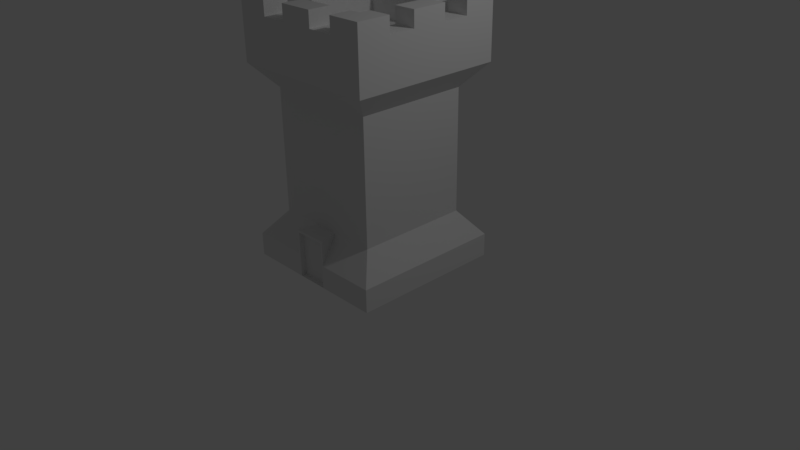 # Source: Tower.blend  (saved by Blender 2.77.0; exported with 4.5.12 LTS)
import bpy
from mathutils import Matrix  # noqa: F401  (used for matrix-valued properties, if any)

bpy.ops.wm.read_factory_settings(use_empty=True)
scene = bpy.context.scene
scene.name = 'Scene'

# ---- collections
col_collection_1 = bpy.data.collections.new('Collection 1'); scene.collection.children.link(col_collection_1)

# ---- world
world_world = bpy.data.worlds.new('World'); scene.world = world_world
world_world.color = (0.05088, 0.05088, 0.05088)
world_world.use_sun_shadow = False
world_world.sun_shadow_jitter_overblur = 0.0
world_world.cycles.sampling_method = 'MANUAL'

# ---- cameras
cam_camera = bpy.data.cameras.new('Camera')
cam_camera.clip_end = 100.0
cam_camera.lens = 35.0
cam_camera.sensor_width = 32.0
cam_camera.sensor_height = 18.0
cam_camera.ortho_scale = 7.314
cam_camera.dof.focus_distance = 0.0
cam_camera.dof.aperture_fstop = 128.0

# ---- lights
light_lamp = bpy.data.lights.new('Lamp', 'POINT')
light_lamp.transmission_factor = 0.0
light_lamp.cutoff_distance = 30.0
light_lamp.energy = 100.0
light_lamp.shadow_buffer_clip_start = 1.001
light_lamp.shadow_soft_size = 0.1
light_lamp.shadow_maximum_resolution = 0.006
light_lamp.use_absolute_resolution = True

# ---- meshes
me_circle = bpy.data.meshes.new('Circle')
me_circle.from_pydata([(0.7143, -1.0, 2.825), (0.5714, -1.0, 2.825), (0.2286, -1.0, 2.825), (-0.2286, -1.0, 2.825), (-0.5714, -1.0, 2.825), (-0.7143, -1.0, 2.825), (-0.7143, 1.0, 2.825), (-0.5714, 1.0, 2.825), (-0.2286, 1.0, 2.825), (0.2286, 1.0, 2.825), (0.5714, 1.0, 2.825), (0.7143, 1.0, 2.825), (1.0, 1.0, 2.825), (-1.0, 1.0, 2.825), (1.0, -1.0, 2.825), (-1.0, -1.0, 2.825), (0.2286, -0.7143, 2.825), (0.2286, -0.5714, 2.825), (0.2286, -0.2286, 2.825), (0.2286, 0.2286, 2.825), (0.2286, 0.5714, 2.825), (0.2286, 0.7143, 2.825), (-0.5714, -0.7143, 2.825), (-0.5714, -0.5714, 2.825), (-0.5714, -0.2286, 2.825), (-0.5714, 0.2286, 2.825), (-0.5714, 0.5714, 2.825), (-0.5714, 0.7143, 2.825), (1.0, -0.7143, 2.825), (1.0, -0.5714, 2.825), (1.0, -0.2286, 2.825), (1.0, 0.2286, 2.825), (1.0, 0.5714, 2.825), (1.0, 0.7143, 2.825), (-1.0, 0.7143, 2.825), (-1.0, 0.5714, 2.825), (-1.0, 0.2286, 2.825), (-1.0, -0.2286, 2.825), (-1.0, -0.5714, 2.825), (-1.0, -0.7143, 2.825), (-0.7143, -0.7143, 2.825), (-0.7143, -0.5714, 2.825), (-0.7143, -0.2286, 2.825), (-0.7143, 0.2286, 2.825), (-0.7143, 0.5714, 2.825), (-0.7143, 0.7143, 2.825), (-0.2286, -0.7143, 2.825), (-0.2286, -0.5714, 2.825), (-0.2286, -0.2286, 2.825), (-0.2286, 0.2286, 2.825), (-0.2286, 0.5714, 2.825), (-0.2286, 0.7143, 2.825), (0.5714, -0.7143, 2.825), (0.5714, -0.5714, 2.825), (0.5714, -0.2286, 2.825), (0.5714, 0.2286, 2.825), (0.5714, 0.5714, 2.825), (0.5714, 0.7143, 2.825), (0.7143, -0.7143, 2.825), (0.7143, -0.5714, 2.825), (0.7143, -0.2286, 2.825), (0.7143, 0.2286, 2.825), (0.7143, 0.5714, 2.825), (0.7143, 0.7143, 2.825), (0.7143, -1.0, 3.125), (0.5714, -1.0, 3.125), (0.2286, -1.0, 3.125), (-0.2286, -1.0, 3.125), (-0.5714, -1.0, 3.125), (-0.7143, -1.0, 3.125), (-0.7143, 1.0, 3.125), (-0.5714, 1.0, 3.125), (-0.2286, 1.0, 3.125), (0.2286, 1.0, 3.125), (0.5714, 1.0, 3.125), (0.7143, 1.0, 3.125), (1.0, 1.0, 3.125), (-1.0, 1.0, 3.125), (1.0, -1.0, 3.125), (-1.0, -1.0, 3.125), (0.2286, -0.7143, 3.125), (0.2286, 0.7143, 3.125), (-0.5714, -0.7143, 3.125), (-0.5714, 0.7143, 3.125), (1.0, -0.7143, 3.125), (1.0, -0.5714, 3.125), (1.0, -0.2286, 3.125), (1.0, 0.2286, 3.125), (1.0, 0.5714, 3.125), (1.0, 0.7143, 3.125), (-1.0, 0.7143, 3.125), (-1.0, 0.5714, 3.125), (-1.0, 0.2286, 3.125), (-1.0, -0.2286, 3.125), (-1.0, -0.5714, 3.125), (-1.0, -0.7143, 3.125), (-0.7143, -0.7143, 3.125), (-0.7143, -0.5714, 3.125), (-0.7143, -0.2286, 3.125), (-0.7143, 0.2286, 3.125), (-0.7143, 0.5714, 3.125), (-0.7143, 0.7143, 3.125), (-0.2286, -0.7143, 3.125), (-0.2286, 0.7143, 3.125), (0.5714, -0.7143, 3.125), (0.5714, 0.7143, 3.125), (0.7143, -0.7143, 3.125), (0.7143, -0.5714, 3.125), (0.7143, -0.2286, 3.125), (0.7143, 0.2286, 3.125), (0.7143, 0.5714, 3.125), (0.7143, 0.7143, 3.125), (0.7143, -1.0, 3.325), (0.5714, -1.0, 3.325), (-0.5714, -1.0, 3.325), (-0.7143, -1.0, 3.325), (-0.7143, 1.0, 3.325), (-0.5714, 1.0, 3.325), (0.5714, 1.0, 3.325), (0.7143, 1.0, 3.325), (1.0, 1.0, 3.325), (-1.0, 1.0, 3.325), (1.0, -1.0, 3.325), (-1.0, -1.0, 3.325), (-0.5714, -0.7143, 3.325), (-0.5714, 0.7143, 3.325), (1.0, -0.7143, 3.325), (1.0, -0.5714, 3.325), (1.0, 0.5714, 3.325), (1.0, 0.7143, 3.325), (-1.0, 0.7143, 3.325), (-1.0, 0.5714, 3.325), (-1.0, -0.5714, 3.325), (-1.0, -0.7143, 3.325), (-0.7143, -0.7143, 3.325), (-0.7143, -0.5714, 3.325), (-0.7143, 0.5714, 3.325), (-0.7143, 0.7143, 3.325), (0.5714, -0.7143, 3.325), (0.5714, 0.7143, 3.325), (0.7143, -0.7143, 3.325), (0.7143, -0.5714, 3.325), (0.7143, 0.5714, 3.325), (0.7143, 0.7143, 3.325), (0.2286, -1.0, 3.325), (-0.2286, -1.0, 3.325), (-0.2286, 1.0, 3.325), (0.2286, 1.0, 3.325), (0.2286, -0.7143, 3.325), (0.2286, 0.7143, 3.325), (1.0, -0.2286, 3.325), (1.0, 0.2286, 3.325), (-1.0, 0.2286, 3.325), (-1.0, -0.2286, 3.325), (-0.7143, -0.2286, 3.325), (-0.7143, 0.2286, 3.325), (-0.2286, -0.7143, 3.325), (-0.2286, 0.7143, 3.325), (0.7143, -0.2286, 3.325), (0.7143, 0.2286, 3.325), (0.7143, -1.0, 2.525), (0.5714, -1.0, 2.525), (0.2286, -1.0, 2.525), (-0.2286, -1.0, 2.525), (-0.5714, -1.0, 2.525), (-0.7143, -1.0, 2.525), (-0.7143, 1.0, 2.525), (-0.5714, 1.0, 2.525), (-0.2286, 1.0, 2.525), (0.2286, 1.0, 2.525), (0.5714, 1.0, 2.525), (0.7143, 1.0, 2.525), (1.0, 1.0, 2.525), (-1.0, 1.0, 2.525), (1.0, -1.0, 2.525), (-1.0, -1.0, 2.525), (1.0, -0.7143, 2.525), (1.0, -0.5714, 2.525), (1.0, -0.2286, 2.525), (1.0, 0.2286, 2.525), (1.0, 0.5714, 2.525), (1.0, 0.7143, 2.525), (-1.0, 0.7143, 2.525), (-1.0, 0.5714, 2.525), (-1.0, 0.2286, 2.525), (-1.0, -0.2286, 2.525), (-1.0, -0.5714, 2.525), (-1.0, -0.7143, 2.525), (0.5296, -0.7414, 2.225), (0.4236, -0.7414, 2.225), (0.1695, -0.7414, 2.225), (-0.1695, -0.7414, 2.225), (-0.4236, -0.7414, 2.225), (-0.5296, -0.7414, 2.225), (-0.5296, 0.7414, 2.225), (-0.4236, 0.7414, 2.225), (-0.1695, 0.7414, 2.225), (0.1695, 0.7414, 2.225), (0.4236, 0.7414, 2.225), (0.5296, 0.7414, 2.225), (0.7414, 0.7414, 2.225), (-0.7414, 0.7414, 2.225), (0.7414, -0.7414, 2.225), (-0.7414, -0.7414, 2.225), (0.7414, -0.5296, 2.225), (0.7414, -0.4236, 2.225), (0.7414, -0.1695, 2.225), (0.7414, 0.1695, 2.225), (0.7414, 0.4236, 2.225), (0.7414, 0.5296, 2.225), (-0.7414, 0.5296, 2.225), (-0.7414, 0.4236, 2.225), (-0.7414, 0.1695, 2.225), (-0.7414, -0.1695, 2.225), (-0.7414, -0.4236, 2.225), (-0.7414, -0.5296, 2.225), (0.5296, -0.7414, 0.6247), (0.4236, -0.7414, 0.6247), (0.1695, -0.7414, 0.6247), (-0.1695, -0.7414, 0.6247), (-0.4236, -0.7414, 0.6247), (-0.5296, -0.7414, 0.6247), (-0.5296, 0.7414, 0.6247), (-0.4236, 0.7414, 0.6247), (-0.1695, 0.7414, 0.6247), (0.1695, 0.7414, 0.6247), (0.4236, 0.7414, 0.6247), (0.5296, 0.7414, 0.6247), (0.7414, 0.7414, 0.6247), (-0.7414, 0.7414, 0.6247), (0.7414, -0.7414, 0.6247), (-0.7414, -0.7414, 0.6247), (0.7414, -0.5296, 0.6247), (0.7414, -0.4236, 0.6247), (0.7414, -0.1695, 0.6247), (0.7414, 0.1695, 0.6247), (0.7414, 0.4236, 0.6247), (0.7414, 0.5296, 0.6247), (-0.7414, 0.5296, 0.6247), (-0.7414, 0.4236, 0.6247), (-0.7414, 0.1695, 0.6247), (-0.7414, -0.1695, 0.6247), (-0.7414, -0.4236, 0.6247), (-0.7414, -0.5296, 0.6247), (-0.7143, -1.0, -0.002707), (-0.5714, -1.0, -0.002707), (-0.2286, -1.0, -0.002707), (0.2286, -1.0, -0.002707), (0.5714, -1.0, -0.002707), (0.7143, -1.0, -0.002707), (0.7143, 1.0, -0.002707), (0.5714, 1.0, -0.002707), (0.2286, 1.0, -0.002707), (-0.2286, 1.0, -0.002707), (-0.5714, 1.0, -0.002707), (-0.7143, 1.0, -0.002707), (-1.0, 1.0, -0.002707), (1.0, 1.0, -0.002707), (-1.0, -1.0, -0.002707), (1.0, -1.0, -0.002707), (-1.0, -0.7143, -0.002707), (-1.0, -0.5714, -0.002707), (-1.0, -0.2286, -0.002707), (-1.0, 0.2286, -0.002707), (-1.0, 0.5714, -0.002707), (-1.0, 0.7143, -0.002707), (1.0, 0.7143, -0.002707), (1.0, 0.5714, -0.002707), (1.0, 0.2286, -0.002707), (1.0, -0.2286, -0.002707), (1.0, -0.5714, -0.002707), (1.0, -0.7143, -0.002707), (-0.7143, -1.0, 0.2973), (-0.5714, -1.0, 0.2973), (-0.2286, -1.0, 0.2973), (0.2286, -1.0, 0.2973), (0.5714, -1.0, 0.2973), (0.7143, -1.0, 0.2973), (0.7143, 1.0, 0.2973), (0.5714, 1.0, 0.2973), (0.2286, 1.0, 0.2973), (-0.2286, 1.0, 0.2973), (-0.5714, 1.0, 0.2973), (-0.7143, 1.0, 0.2973), (-1.0, 1.0, 0.2973), (1.0, 1.0, 0.2973), (-1.0, -1.0, 0.2973), (1.0, -1.0, 0.2973), (-1.0, -0.7143, 0.2973), (-1.0, -0.5714, 0.2973), (-1.0, -0.2286, 0.2973), (-1.0, 0.2286, 0.2973), (-1.0, 0.5714, 0.2973), (-1.0, 0.7143, 0.2973), (1.0, 0.7143, 0.2973), (1.0, 0.5714, 0.2973), (1.0, 0.2286, 0.2973), (1.0, -0.2286, 0.2973), (1.0, -0.5714, 0.2973), (1.0, -0.7143, 0.2973), (0.2283, -1.002, 0.6247), (-0.2283, -1.002, 0.6247), (-0.2057, -1.0, -0.001021), (0.2057, -1.0, -0.001021), (-0.2057, -1.0, 0.284), (0.2057, -1.0, 0.284), (0.2055, -1.002, 0.595), (-0.2055, -1.002, 0.595), (-0.2057, -0.9293, -0.001021), (0.2057, -0.9293, -0.001021), (-0.2057, -0.9293, 0.284), (0.2057, -0.9293, 0.284), (0.2055, -0.9317, 0.595), (-0.2055, -0.9317, 0.595)], [], [(15, 5, 69, 79), (37, 38, 94, 93), (2, 1, 65, 66), (4, 3, 67, 68), (58, 52, 104, 106), (36, 37, 93, 92), (3, 2, 66, 67), (1, 0, 64, 65), (52, 58, 59, 53), (53, 59, 60, 54), (54, 60, 61, 55), (55, 61, 62, 56), (56, 62, 63, 57), (63, 62, 110, 111), (16, 52, 53, 17), (17, 53, 54, 18), (18, 54, 55, 19), (19, 55, 56, 20), (20, 56, 57, 21), (35, 36, 92, 91), (46, 16, 17, 47), (47, 17, 18, 48), (48, 18, 19, 49), (49, 19, 20, 50), (50, 20, 21, 51), (5, 4, 68, 69), (22, 46, 47, 23), (23, 47, 48, 24), (24, 48, 49, 25), (25, 49, 50, 26), (26, 50, 51, 27), (16, 46, 102, 80), (40, 22, 23, 41), (41, 23, 24, 42), (42, 24, 25, 43), (43, 25, 26, 44), (44, 26, 27, 45), (62, 61, 109, 110), (34, 35, 91, 90), (7, 6, 70, 71), (21, 57, 105, 81), (22, 40, 96, 82), (61, 60, 108, 109), (13, 34, 90, 77), (9, 8, 72, 73), (27, 51, 103, 83), (60, 59, 107, 108), (32, 33, 89, 88), (10, 9, 73, 74), (78, 84, 126, 122), (91, 100, 136, 131), (96, 97, 135, 134), (83, 103, 72, 71), (108, 86, 150, 158), (81, 105, 74, 73), (64, 78, 122, 112), (106, 104, 138, 140), (66, 65, 104, 80), (67, 66, 144, 145), (68, 67, 102, 82), (68, 82, 124, 114), (89, 76, 120, 129), (111, 110, 142, 143), (94, 97, 98, 93), (81, 73, 147, 149), (92, 99, 100, 91), (94, 95, 133, 132), (70, 77, 121, 116), (97, 94, 132, 135), (107, 85, 86, 108), (66, 80, 148, 144), (109, 87, 88, 110), (76, 75, 119, 120), (38, 39, 95, 94), (8, 7, 71, 72), (45, 27, 83, 101), (11, 10, 74, 75), (51, 21, 81, 103), (40, 41, 97, 96), (12, 11, 75, 76), (14, 28, 84, 78), (46, 22, 82, 102), (41, 42, 98, 97), (57, 63, 111, 105), (6, 13, 77, 70), (28, 29, 85, 84), (42, 43, 99, 98), (52, 16, 80, 104), (33, 12, 76, 89), (29, 30, 86, 85), (43, 44, 100, 99), (0, 14, 78, 64), (30, 31, 87, 86), (44, 45, 101, 100), (39, 15, 79, 95), (31, 32, 88, 87), (59, 58, 106, 107), (143, 129, 120, 119), (130, 137, 116, 121), (137, 125, 117, 116), (139, 143, 119, 118), (113, 112, 140, 138), (115, 114, 124, 134), (123, 115, 134, 133), (133, 134, 135, 132), (131, 136, 137, 130), (112, 122, 126, 140), (140, 126, 127, 141), (142, 128, 129, 143), (105, 111, 143, 139), (95, 79, 123, 133), (84, 85, 127, 126), (85, 107, 141, 127), (71, 70, 116, 117), (100, 101, 137, 136), (83, 71, 117, 125), (69, 68, 114, 115), (65, 64, 112, 113), (88, 89, 129, 128), (104, 65, 113, 138), (110, 88, 128, 142), (77, 90, 130, 121), (79, 69, 115, 123), (90, 91, 131, 130), (82, 96, 134, 124), (107, 106, 140, 141), (101, 83, 125, 137), (75, 74, 118, 119), (74, 105, 139, 118), (157, 149, 147, 146), (145, 144, 148, 156), (153, 154, 155, 152), (158, 150, 151, 159), (98, 99, 155, 154), (80, 102, 156, 148), (87, 109, 159, 151), (109, 108, 158, 159), (93, 98, 154, 153), (103, 81, 149, 157), (92, 93, 153, 152), (99, 92, 152, 155), (72, 103, 157, 146), (86, 87, 151, 150), (102, 67, 145, 156), (73, 72, 146, 147), (9, 10, 170, 169), (33, 32, 180, 181), (8, 9, 169, 168), (34, 13, 173, 182), (6, 7, 167, 166), (35, 34, 182, 183), (4, 5, 165, 164), (36, 35, 183, 184), (0, 1, 161, 160), (2, 3, 163, 162), (37, 36, 184, 185), (3, 4, 164, 163), (1, 2, 162, 161), (38, 37, 185, 186), (5, 15, 175, 165), (39, 38, 186, 187), (7, 8, 168, 167), (10, 11, 171, 170), (11, 12, 172, 171), (28, 14, 174, 176), (13, 6, 166, 173), (29, 28, 176, 177), (12, 33, 181, 172), (30, 29, 177, 178), (14, 0, 160, 174), (31, 30, 178, 179), (15, 39, 187, 175), (32, 31, 179, 180), (176, 174, 202, 204), (167, 168, 196, 195), (177, 176, 204, 205), (170, 171, 199, 198), (178, 177, 205, 206), (171, 172, 200, 199), (179, 178, 206, 207), (173, 166, 194, 201), (180, 179, 207, 208), (172, 181, 209, 200), (181, 180, 208, 209), (174, 160, 188, 202), (182, 173, 201, 210), (175, 187, 215, 203), (183, 182, 210, 211), (169, 170, 198, 197), (184, 183, 211, 212), (168, 169, 197, 196), (185, 184, 212, 213), (166, 167, 195, 194), (186, 185, 213, 214), (164, 165, 193, 192), (160, 161, 189, 188), (187, 186, 214, 215), (162, 163, 191, 190), (163, 164, 192, 191), (161, 162, 190, 189), (165, 175, 203, 193), (215, 214, 242, 243), (190, 191, 219, 218), (191, 192, 220, 219), (189, 190, 218, 217), (193, 203, 231, 221), (204, 202, 230, 232), (195, 196, 224, 223), (205, 204, 232, 233), (198, 199, 227, 226), (206, 205, 233, 234), (199, 200, 228, 227), (207, 206, 234, 235), (201, 194, 222, 229), (208, 207, 235, 236), (200, 209, 237, 228), (209, 208, 236, 237), (202, 188, 216, 230), (210, 201, 229, 238), (203, 215, 243, 231), (211, 210, 238, 239), (197, 198, 226, 225), (212, 211, 239, 240), (196, 197, 225, 224), (213, 212, 240, 241), (194, 195, 223, 222), (214, 213, 241, 242), (192, 193, 221, 220), (188, 189, 217, 216), (253, 254, 282, 281), (265, 264, 292, 293), (252, 253, 281, 280), (266, 257, 285, 294), (250, 251, 279, 278), (267, 266, 294, 295), (248, 249, 277, 276), (268, 267, 295, 296), (244, 245, 273, 272), (274, 246, 302, 304), (269, 268, 296, 297), (247, 248, 276, 275), (245, 246, 274, 273), (270, 269, 297, 298), (249, 259, 287, 277), (271, 270, 298, 299), (251, 252, 280, 279), (254, 255, 283, 282), (255, 256, 284, 283), (260, 258, 286, 288), (257, 250, 278, 285), (261, 260, 288, 289), (256, 265, 293, 284), (262, 261, 289, 290), (258, 244, 272, 286), (263, 262, 290, 291), (259, 271, 299, 287), (264, 263, 291, 292), (288, 286, 231, 243), (279, 280, 225, 226), (289, 288, 243, 242), (282, 283, 222, 223), (290, 289, 242, 241), (283, 284, 229, 222), (291, 290, 241, 240), (285, 278, 227, 228), (292, 291, 240, 239), (284, 293, 238, 229), (293, 292, 239, 238), (286, 272, 221, 231), (294, 285, 228, 237), (287, 299, 232, 230), (295, 294, 237, 236), (281, 282, 223, 224), (296, 295, 236, 235), (280, 281, 224, 225), (297, 296, 235, 234), (278, 279, 226, 227), (298, 297, 234, 233), (276, 277, 216, 217), (272, 273, 220, 221), (299, 298, 233, 232), (275, 300, 306, 305), (275, 276, 217, 218), (273, 274, 219, 220), (277, 287, 230, 216), (219, 301, 300, 218), (300, 275, 218), (274, 301, 219), (304, 302, 308, 310), (305, 306, 312, 311), (301, 274, 304, 307), (247, 275, 305, 303), (300, 301, 307, 306), (246, 247, 303, 302), (308, 309, 311, 310), (311, 312, 313, 310), (306, 307, 313, 312), (307, 304, 310, 313), (303, 305, 311, 309), (302, 303, 309, 308)])
me_circle.use_remesh_preserve_volume = False
me_circle.use_remesh_preserve_attributes = False
me_circle.use_mirror_vertex_groups = False
me_circle.update()

# ---- objects
ob_circle = bpy.data.objects.new('Circle', me_circle)
ob_lamp = bpy.data.objects.new('Lamp', light_lamp)
ob_camera = bpy.data.objects.new('Camera', cam_camera)

# ---- transforms, parenting, visibility, modifiers, constraints
ob_circle.location = (0.0, 0.0, 0.0)
ob_circle.lineart.crease_threshold = 0.0
ob_lamp.location = (4.076, 1.005, 5.904)
ob_lamp.rotation_euler = (0.6503, 0.05522, 1.866)
ob_lamp.lock_rotations_4d = False
ob_lamp.empty_display_type = 'ARROWS'
ob_lamp.color = (0.0, 0.0, 0.0, 0.0)
ob_lamp.lineart.crease_threshold = 0.0
ob_camera.location = (7.481, -6.508, 5.344)
ob_camera.rotation_euler = (1.109, 0.01082, 0.8149)
ob_camera.lock_rotations_4d = False
ob_camera.empty_display_type = 'ARROWS'
ob_camera.color = (0.0, 0.0, 0.0, 0.0)
ob_camera.display_type = 'WIRE'
ob_camera.lineart.crease_threshold = 0.0

# ---- collection membership
col_collection_1.objects.link(ob_circle)
col_collection_1.objects.link(ob_lamp)
col_collection_1.objects.link(ob_camera)

# ---- scene / render settings (as saved in the file)
scene.camera = ob_camera
scene.frame_start = 1; scene.frame_end = 250; scene.frame_set(1)
scene.render.engine = 'BLENDER_EEVEE_NEXT'
scene.render.resolution_percentage = 50
scene.render.dither_intensity = 0.0
scene.cycles.use_denoising = False
scene.cycles.samples = 128
scene.cycles.sampling_pattern = 'TABULATED_SOBOL'
scene.cycles.light_sampling_threshold = 0.0
scene.cycles.use_adaptive_sampling = False
scene.cycles.use_light_tree = False
scene.cycles.blur_glossy = 0.0
scene.cycles.sample_clamp_indirect = 0.0
scene.view_settings.view_transform = 'Standard'
bpy.context.view_layer.update()
